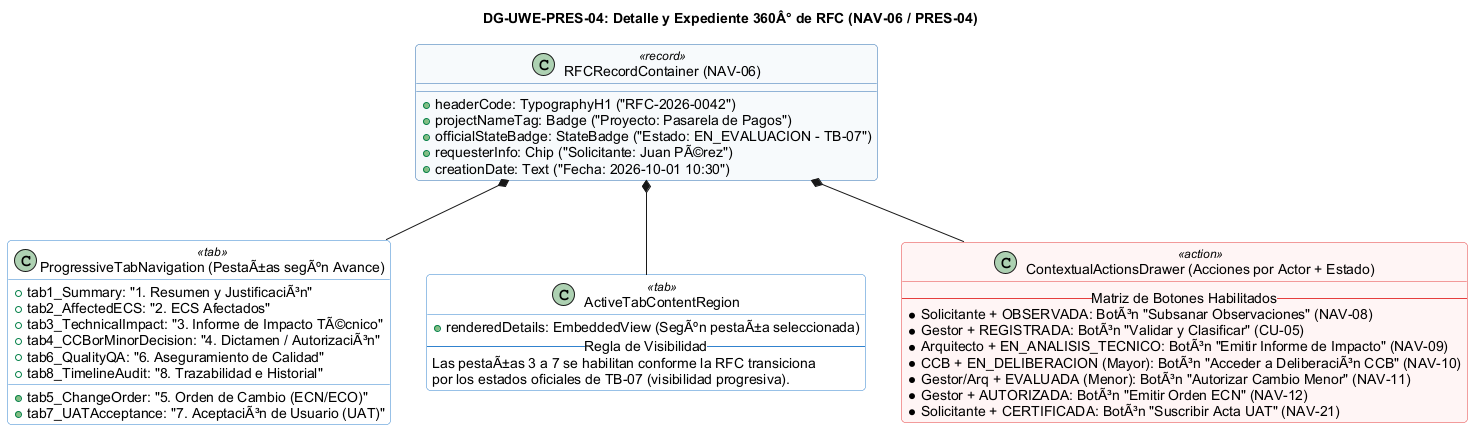

The diagram above was rendered by PlantUML. Its source (embedded in the PNG):
@startuml
skinparam shadowing false
skinparam roundcorner 8
skinparam defaultFontName Arial
skinparam packageStyle rectangle

title <b>DG-UWE-PRES-04: Detalle y Expediente 360Â° de RFC (NAV-06 / PRES-04)</b>

skinparam class {
    BackgroundColor<<record>> #F7FAFC
    BorderColor<<record>> #2B6CB0
    BackgroundColor<<tab>> #FFFFFF
    BorderColor<<tab>> #3182CE
    BackgroundColor<<action>> #FFF5F5
    BorderColor<<action>> #E53E3E
}

class "RFCRecordContainer (NAV-06)" as Container <<record>> {
    +headerCode: TypographyH1 ("RFC-2026-0042")
    +projectNameTag: Badge ("Proyecto: Pasarela de Pagos")
    +officialStateBadge: StateBadge ("Estado: EN_EVALUACION - TB-07")
    +requesterInfo: Chip ("Solicitante: Juan PÃ©rez")
    +creationDate: Text ("Fecha: 2026-10-01 10:30")
}

class "ProgressiveTabNavigation (PestaÃ±as segÃºn Avance)" as Tabs <<tab>> {
    +tab1_Summary: "1. Resumen y JustificaciÃ³n"
    +tab2_AffectedECS: "2. ECS Afectados"
    +tab3_TechnicalImpact: "3. Informe de Impacto TÃ©cnico"
    +tab4_CCBorMinorDecision: "4. Dictamen / AutorizaciÃ³n"
    +tab5_ChangeOrder: "5. Orden de Cambio (ECN/ECO)"
    +tab6_QualityQA: "6. Aseguramiento de Calidad"
    +tab7_UATAcceptance: "7. AceptaciÃ³n de Usuario (UAT)"
    +tab8_TimelineAudit: "8. Trazabilidad e Historial"
}

class "ActiveTabContentRegion" as TabContent <<tab>> {
    +renderedDetails: EmbeddedView (SegÃºn pestaÃ±a seleccionada)
    -- Regla de Visibilidad --
    Las pestaÃ±as 3 a 7 se habilitan conforme la RFC transiciona
    por los estados oficiales de TB-07 (visibilidad progresiva).
}

class "ContextualActionsDrawer (Acciones por Actor + Estado)" as Actions <<action>> {
    -- Matriz de Botones Habilitados --
    * Solicitante + OBSERVADA: BotÃ³n "Subsanar Observaciones" (NAV-08)
    * Gestor + REGISTRADA: BotÃ³n "Validar y Clasificar" (CU-05)
    * Arquitecto + EN_ANALISIS_TECNICO: BotÃ³n "Emitir Informe de Impacto" (NAV-09)
    * CCB + EN_DELIBERACION (Mayor): BotÃ³n "Acceder a DeliberaciÃ³n CCB" (NAV-10)
    * Gestor/Arq + EVALUADA (Menor): BotÃ³n "Autorizar Cambio Menor" (NAV-11)
    * Gestor + AUTORIZADA: BotÃ³n "Emitir Orden ECN" (NAV-12)
    * Solicitante + CERTIFICADA: BotÃ³n "Suscribir Acta UAT" (NAV-21)
}

Container *-- Tabs
Container *-- TabContent
Container *-- Actions

@enduml